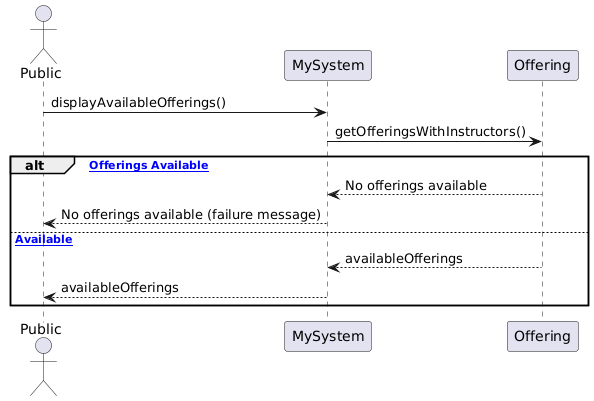

The diagram above was rendered by PlantUML. Its source (embedded in the PNG):
@startuml
actor Public
participant MySystem
participant Offering

Public -> MySystem : displayAvailableOfferings()
MySystem -> Offering : getOfferingsWithInstructors()
alt [No Offerings Available]
    Offering --> MySystem : No offerings available
    MySystem --> Public : No offerings available (failure message)
else [Offerings Available]
    Offering --> MySystem : availableOfferings
    MySystem --> Public : availableOfferings
end
@enduml